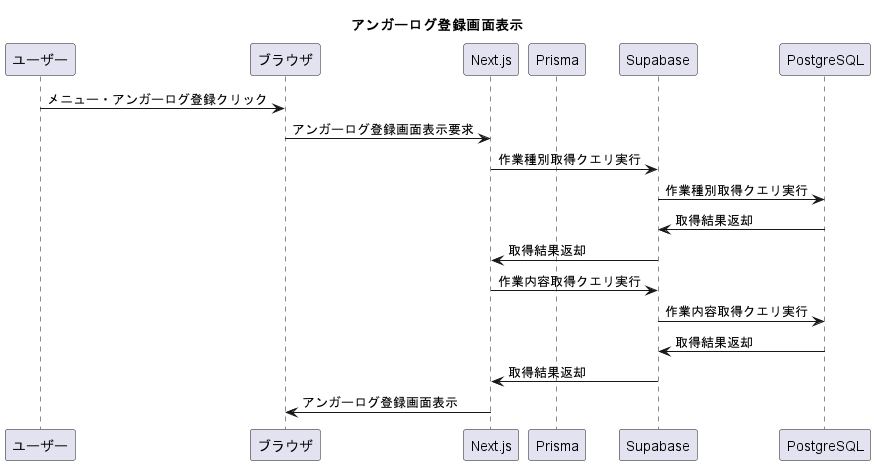

The diagram above was rendered by PlantUML. Its source (embedded in the PNG):
@startuml pageAngerLogInsert
title "アンガーログ登録画面表示"
participant ユーザー
participant ブラウザ
participant Next.js
participant Prisma
participant Supabase
participant PostgreSQL

ユーザー -> ブラウザ: メニュー・アンガーログ登録クリック
ブラウザ -> Next.js: アンガーログ登録画面表示要求
Next.js -> Supabase: 作業種別取得クエリ実行
Supabase -> PostgreSQL: 作業種別取得クエリ実行
PostgreSQL -> Supabase: 取得結果返却
Supabase -> Next.js: 取得結果返却
Next.js -> Supabase: 作業内容取得クエリ実行
Supabase -> PostgreSQL: 作業内容取得クエリ実行
PostgreSQL -> Supabase: 取得結果返却
Supabase -> Next.js: 取得結果返却
Next.js -> ブラウザ: アンガーログ登録画面表示

@enduml